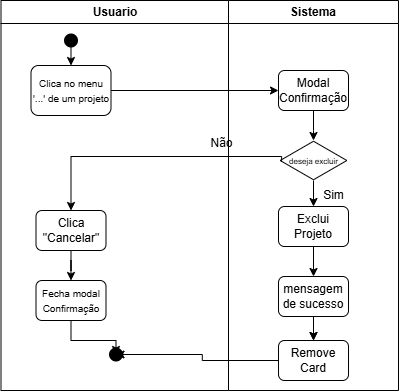

The diagram above was exported from draw.io. Its source (the exported page's mxGraphModel, read from the mxfile embedded in the PNG):
<mxGraphModel dx="3146" dy="1217" grid="1" gridSize="10" guides="1" tooltips="1" connect="1" arrows="1" fold="1" page="1" pageScale="1" pageWidth="827" pageHeight="1169" math="0" shadow="0" adaptiveColors="auto">
  <root>
    <mxCell id="0" />
    <mxCell id="1" parent="0" />
    <mxCell id="2" parent="1" style="swimlane;whiteSpace=wrap;html=1;" value="Usuario" vertex="1">
      <mxGeometry height="390" width="227.5" x="-627.5" y="690" as="geometry" />
    </mxCell>
    <mxCell id="3" edge="1" parent="2" source="4" style="edgeStyle=orthogonalEdgeStyle;rounded=0;orthogonalLoop=1;jettySize=auto;html=1;" target="10" value="">
      <mxGeometry relative="1" as="geometry" />
    </mxCell>
    <mxCell id="4" parent="2" style="rounded=1;whiteSpace=wrap;html=1;" value="&lt;font style=&quot;font-size: 10px;&quot;&gt;Fecha modal Confirmação&lt;/font&gt;" vertex="1">
      <mxGeometry height="40" width="70" x="35" y="280" as="geometry" />
    </mxCell>
    <mxCell id="5" edge="1" parent="2" source="6" style="edgeStyle=orthogonalEdgeStyle;rounded=0;orthogonalLoop=1;jettySize=auto;html=1;" target="4" value="">
      <mxGeometry relative="1" as="geometry" />
    </mxCell>
    <mxCell id="6" parent="2" style="rounded=1;whiteSpace=wrap;html=1;" value="Clica &quot;Cancelar&quot;" vertex="1">
      <mxGeometry height="40" width="70" x="35" y="210" as="geometry" />
    </mxCell>
    <mxCell id="7" parent="2" style="rounded=1;whiteSpace=wrap;html=1;" value="&lt;font style=&quot;font-size: 10px;&quot;&gt;Clica no menu '...' de um projeto&lt;/font&gt;" vertex="1">
      <mxGeometry height="50" width="80" x="30" y="65" as="geometry" />
    </mxCell>
    <mxCell id="8" parent="2" style="shape=waypoint;sketch=0;size=6;pointerEvents=1;points=[];fillColor=default;resizable=0;rotatable=0;perimeter=centerPerimeter;snapToPoint=1;rounded=1;strokeWidth=5;" value="" vertex="1">
      <mxGeometry height="20" width="20" x="60" y="30" as="geometry" />
    </mxCell>
    <mxCell id="9" edge="1" parent="2" source="8" style="edgeStyle=orthogonalEdgeStyle;rounded=0;orthogonalLoop=1;jettySize=auto;html=1;entryX=0.5;entryY=0;entryDx=0;entryDy=0;" target="7" value="">
      <mxGeometry relative="1" as="geometry">
        <mxPoint x="270" y="120" as="targetPoint" />
      </mxGeometry>
    </mxCell>
    <mxCell id="10" parent="2" style="shape=waypoint;sketch=0;size=6;pointerEvents=1;points=[];fillColor=default;resizable=0;rotatable=0;perimeter=centerPerimeter;snapToPoint=1;rounded=1;strokeWidth=5;" value="" vertex="1">
      <mxGeometry height="20" width="20" x="105" y="344" as="geometry" />
    </mxCell>
    <mxCell id="11" parent="1" style="swimlane;whiteSpace=wrap;html=1;" value="Sistema" vertex="1">
      <mxGeometry height="390" width="170" x="-400" y="690" as="geometry" />
    </mxCell>
    <mxCell id="12" edge="1" parent="11" source="21" style="edgeStyle=orthogonalEdgeStyle;rounded=0;orthogonalLoop=1;jettySize=auto;html=1;" target="15" value="">
      <mxGeometry relative="1" as="geometry" />
    </mxCell>
    <mxCell id="13" parent="11" style="rounded=1;whiteSpace=wrap;html=1;" value="Exclui Projeto" vertex="1">
      <mxGeometry height="40" width="70" x="50" y="206" as="geometry" />
    </mxCell>
    <mxCell id="14" edge="1" parent="11" source="21" style="edgeStyle=orthogonalEdgeStyle;rounded=0;orthogonalLoop=1;jettySize=auto;html=1;" target="15" value="">
      <mxGeometry relative="1" as="geometry" />
    </mxCell>
    <mxCell id="15" parent="11" style="rounded=1;whiteSpace=wrap;html=1;" value="Remove Card" vertex="1">
      <mxGeometry height="40" width="70" x="50.01" y="340" as="geometry" />
    </mxCell>
    <mxCell id="16" edge="1" parent="11" source="17" style="edgeStyle=orthogonalEdgeStyle;rounded=0;orthogonalLoop=1;jettySize=auto;html=1;" target="19" value="">
      <mxGeometry relative="1" as="geometry" />
    </mxCell>
    <mxCell id="17" parent="11" style="rounded=1;whiteSpace=wrap;html=1;" value="Modal Confirmação" vertex="1">
      <mxGeometry height="40" width="70" x="50" y="70" as="geometry" />
    </mxCell>
    <mxCell id="18" edge="1" parent="11" source="19" style="edgeStyle=orthogonalEdgeStyle;rounded=0;orthogonalLoop=1;jettySize=auto;html=1;" target="13" value="">
      <mxGeometry relative="1" as="geometry" />
    </mxCell>
    <mxCell id="19" parent="11" style="html=1;whiteSpace=wrap;aspect=fixed;shape=isoRectangle;" value="&lt;font style=&quot;font-size: 8px;&quot;&gt;deseja excluir&lt;/font&gt;" vertex="1">
      <mxGeometry height="40" width="66.67" x="51.67" y="140" as="geometry" />
    </mxCell>
    <mxCell id="20" edge="1" parent="11" source="13" style="edgeStyle=orthogonalEdgeStyle;rounded=0;orthogonalLoop=1;jettySize=auto;html=1;" target="21" value="">
      <mxGeometry relative="1" as="geometry">
        <mxPoint x="-535" y="1620" as="sourcePoint" />
        <mxPoint x="-535" y="1700" as="targetPoint" />
      </mxGeometry>
    </mxCell>
    <mxCell id="21" parent="11" style="rounded=1;whiteSpace=wrap;html=1;" value="mensagem de sucesso" vertex="1">
      <mxGeometry height="40" width="70" x="50.010000000000005" y="276" as="geometry" />
    </mxCell>
    <mxCell id="22" parent="11" style="text;html=1;align=center;verticalAlign=middle;resizable=0;points=[];autosize=1;strokeColor=none;fillColor=none;" value="Sim" vertex="1">
      <mxGeometry height="30" width="40" x="85" y="180" as="geometry" />
    </mxCell>
    <mxCell id="23" edge="1" parent="1" source="7" style="edgeStyle=orthogonalEdgeStyle;rounded=0;orthogonalLoop=1;jettySize=auto;html=1;" target="17" value="">
      <mxGeometry relative="1" as="geometry" />
    </mxCell>
    <mxCell id="24" edge="1" parent="1" source="19" style="edgeStyle=orthogonalEdgeStyle;rounded=0;orthogonalLoop=1;jettySize=auto;html=1;exitX=0.021;exitY=0.53;exitDx=0;exitDy=0;exitPerimeter=0;entryX=0.5;entryY=0;entryDx=0;entryDy=0;" target="6" value="">
      <mxGeometry relative="1" as="geometry">
        <Array as="points">
          <mxPoint x="-557.5" y="846" />
        </Array>
        <mxPoint x="-415.6200000000001" y="837.01" as="sourcePoint" />
        <mxPoint x="-587.5011320754717" y="930" as="targetPoint" />
      </mxGeometry>
    </mxCell>
    <mxCell id="25" parent="1" style="text;html=1;align=center;verticalAlign=middle;resizable=0;points=[];autosize=1;strokeColor=none;fillColor=none;" value="Não" vertex="1">
      <mxGeometry height="30" width="50" x="-432.5" y="818" as="geometry" />
    </mxCell>
    <mxCell id="26" edge="1" parent="1" source="15" style="edgeStyle=orthogonalEdgeStyle;rounded=0;orthogonalLoop=1;jettySize=auto;html=1;" target="10" value="">
      <mxGeometry relative="1" as="geometry" />
    </mxCell>
  </root>
</mxGraphModel>